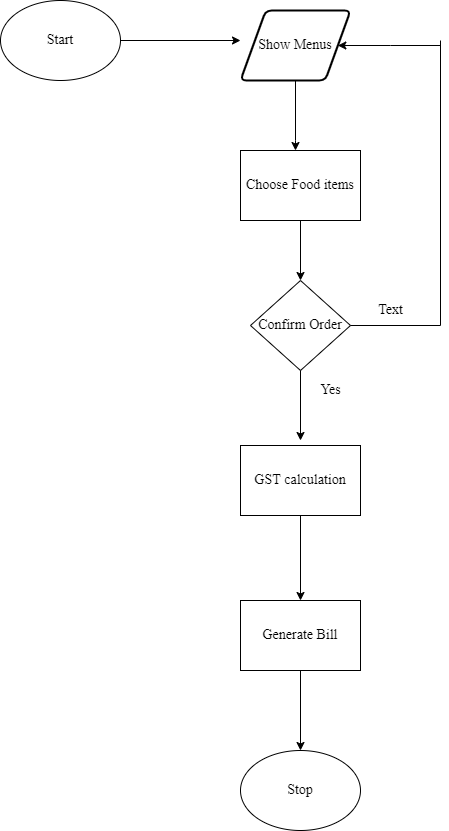

The diagram above was exported from draw.io. Its source (the exported page's mxGraphModel, read from the mxfile embedded in the PNG):
<mxGraphModel dx="1038" dy="513" grid="1" gridSize="10" guides="1" tooltips="1" connect="1" arrows="1" fold="1" page="1" pageScale="1" pageWidth="850" pageHeight="1100" math="0" shadow="0">
  <root>
    <mxCell id="0" />
    <mxCell id="1" parent="0" />
    <mxCell id="SX5cx9B3FB68WG_9wLRR-31" value="" style="edgeStyle=orthogonalEdgeStyle;rounded=0;orthogonalLoop=1;jettySize=auto;html=1;fontFamily=Times New Roman;fontSize=14;" parent="1" source="SX5cx9B3FB68WG_9wLRR-9" target="SX5cx9B3FB68WG_9wLRR-14" edge="1">
      <mxGeometry relative="1" as="geometry">
        <Array as="points">
          <mxPoint x="425" y="210" />
          <mxPoint x="425" y="210" />
        </Array>
      </mxGeometry>
    </mxCell>
    <mxCell id="SX5cx9B3FB68WG_9wLRR-9" value="&lt;font face=&quot;Times New Roman&quot; style=&quot;font-size: 14px&quot;&gt;Show Menus&lt;/font&gt;" style="shape=parallelogram;html=1;strokeWidth=2;perimeter=parallelogramPerimeter;whiteSpace=wrap;rounded=1;arcSize=12;size=0.23;" parent="1" vertex="1">
      <mxGeometry x="370" y="80" width="110" height="70" as="geometry" />
    </mxCell>
    <mxCell id="SX5cx9B3FB68WG_9wLRR-29" value="" style="edgeStyle=orthogonalEdgeStyle;rounded=0;orthogonalLoop=1;jettySize=auto;html=1;fontFamily=Times New Roman;fontSize=14;" parent="1" source="SX5cx9B3FB68WG_9wLRR-14" target="SX5cx9B3FB68WG_9wLRR-20" edge="1">
      <mxGeometry relative="1" as="geometry" />
    </mxCell>
    <mxCell id="SX5cx9B3FB68WG_9wLRR-14" value="&lt;font face=&quot;Times New Roman&quot; style=&quot;font-size: 14px&quot;&gt;Choose Food items&lt;/font&gt;" style="rounded=0;whiteSpace=wrap;html=1;" parent="1" vertex="1">
      <mxGeometry x="370" y="220" width="120" height="70" as="geometry" />
    </mxCell>
    <mxCell id="SX5cx9B3FB68WG_9wLRR-15" value="&lt;font style=&quot;font-size: 14px&quot; face=&quot;Times New Roman&quot;&gt;Start&lt;/font&gt;" style="ellipse;whiteSpace=wrap;html=1;" parent="1" vertex="1">
      <mxGeometry x="130" y="70" width="120" height="80" as="geometry" />
    </mxCell>
    <mxCell id="SX5cx9B3FB68WG_9wLRR-20" value="Confirm Order" style="rhombus;whiteSpace=wrap;html=1;fontFamily=Times New Roman;fontSize=14;" parent="1" vertex="1">
      <mxGeometry x="380" y="350" width="100" height="90" as="geometry" />
    </mxCell>
    <mxCell id="SX5cx9B3FB68WG_9wLRR-21" value="&lt;font style=&quot;font-size: 14px&quot;&gt;GST calculation&lt;/font&gt;" style="rounded=0;whiteSpace=wrap;html=1;fontFamily=Times New Roman;fontSize=14;" parent="1" vertex="1">
      <mxGeometry x="370" y="515" width="120" height="70" as="geometry" />
    </mxCell>
    <mxCell id="SX5cx9B3FB68WG_9wLRR-36" value="" style="edgeStyle=orthogonalEdgeStyle;rounded=0;orthogonalLoop=1;jettySize=auto;html=1;fontFamily=Times New Roman;fontSize=14;" parent="1" source="SX5cx9B3FB68WG_9wLRR-22" target="SX5cx9B3FB68WG_9wLRR-24" edge="1">
      <mxGeometry relative="1" as="geometry" />
    </mxCell>
    <mxCell id="SX5cx9B3FB68WG_9wLRR-22" value="Generate Bill" style="rounded=0;whiteSpace=wrap;html=1;fontFamily=Times New Roman;fontSize=14;" parent="1" vertex="1">
      <mxGeometry x="370" y="670" width="120" height="70" as="geometry" />
    </mxCell>
    <mxCell id="SX5cx9B3FB68WG_9wLRR-24" value="Stop" style="ellipse;whiteSpace=wrap;html=1;fontFamily=Times New Roman;fontSize=14;" parent="1" vertex="1">
      <mxGeometry x="370" y="820" width="120" height="80" as="geometry" />
    </mxCell>
    <mxCell id="SX5cx9B3FB68WG_9wLRR-26" value="" style="endArrow=classic;html=1;rounded=0;fontFamily=Times New Roman;fontSize=14;exitX=1;exitY=0.5;exitDx=0;exitDy=0;" parent="1" source="SX5cx9B3FB68WG_9wLRR-15" edge="1">
      <mxGeometry width="50" height="50" relative="1" as="geometry">
        <mxPoint x="250" y="120" as="sourcePoint" />
        <mxPoint x="370" y="110" as="targetPoint" />
      </mxGeometry>
    </mxCell>
    <mxCell id="SX5cx9B3FB68WG_9wLRR-32" value="" style="endArrow=classic;html=1;rounded=0;fontFamily=Times New Roman;fontSize=14;exitX=0.5;exitY=1;exitDx=0;exitDy=0;" parent="1" source="SX5cx9B3FB68WG_9wLRR-20" edge="1">
      <mxGeometry width="50" height="50" relative="1" as="geometry">
        <mxPoint x="430" y="450" as="sourcePoint" />
        <mxPoint x="430" y="510" as="targetPoint" />
      </mxGeometry>
    </mxCell>
    <mxCell id="SX5cx9B3FB68WG_9wLRR-33" value="" style="endArrow=classic;html=1;rounded=0;fontFamily=Times New Roman;fontSize=14;entryX=0.5;entryY=0;entryDx=0;entryDy=0;" parent="1" target="SX5cx9B3FB68WG_9wLRR-22" edge="1">
      <mxGeometry width="50" height="50" relative="1" as="geometry">
        <mxPoint x="430" y="585" as="sourcePoint" />
        <mxPoint x="430" y="655" as="targetPoint" />
      </mxGeometry>
    </mxCell>
    <mxCell id="SX5cx9B3FB68WG_9wLRR-42" value="" style="endArrow=none;html=1;rounded=0;fontFamily=Times New Roman;fontSize=14;elbow=vertical;exitX=1;exitY=0.5;exitDx=0;exitDy=0;" parent="1" source="SX5cx9B3FB68WG_9wLRR-20" edge="1">
      <mxGeometry width="50" height="50" relative="1" as="geometry">
        <mxPoint x="500" y="400" as="sourcePoint" />
        <mxPoint x="570" y="110" as="targetPoint" />
        <Array as="points">
          <mxPoint x="570" y="395" />
        </Array>
      </mxGeometry>
    </mxCell>
    <mxCell id="SX5cx9B3FB68WG_9wLRR-43" value="" style="endArrow=classic;html=1;rounded=0;fontFamily=Times New Roman;fontSize=14;elbow=vertical;entryX=1;entryY=0.5;entryDx=0;entryDy=0;" parent="1" target="SX5cx9B3FB68WG_9wLRR-9" edge="1">
      <mxGeometry width="50" height="50" relative="1" as="geometry">
        <mxPoint x="570" y="115" as="sourcePoint" />
        <mxPoint x="560" y="80" as="targetPoint" />
        <Array as="points">
          <mxPoint x="520" y="115" />
        </Array>
      </mxGeometry>
    </mxCell>
    <mxCell id="SX5cx9B3FB68WG_9wLRR-44" value="&lt;font style=&quot;font-size: 14px&quot;&gt;Yes&lt;/font&gt;" style="text;html=1;align=center;verticalAlign=middle;resizable=0;points=[];autosize=1;strokeColor=none;fillColor=none;fontSize=14;fontFamily=Times New Roman;" parent="1" vertex="1">
      <mxGeometry x="440" y="450" width="40" height="20" as="geometry" />
    </mxCell>
    <mxCell id="SX5cx9B3FB68WG_9wLRR-46" value="Text" style="text;html=1;resizable=0;autosize=1;align=center;verticalAlign=middle;points=[];fillColor=none;strokeColor=none;rounded=0;fontFamily=Times New Roman;fontSize=14;" parent="1" vertex="1">
      <mxGeometry x="500" y="370" width="40" height="20" as="geometry" />
    </mxCell>
  </root>
</mxGraphModel>